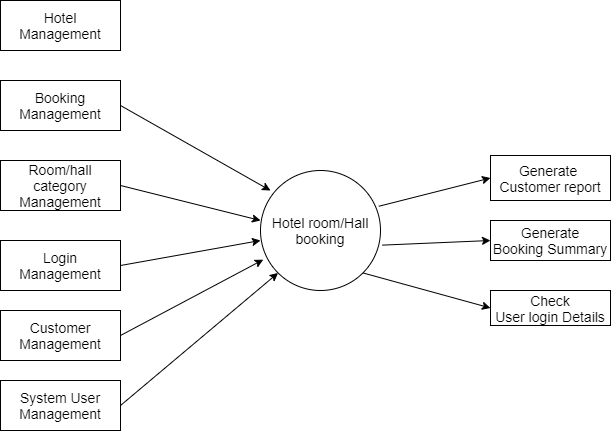

The diagram above was exported from draw.io. Its source (the exported page's mxGraphModel, read from the mxfile embedded in the PNG):
<mxGraphModel dx="1515" dy="1507" grid="1" gridSize="10" guides="1" tooltips="1" connect="1" arrows="1" fold="1" page="1" pageScale="1" pageWidth="827" pageHeight="1169" math="0" shadow="0">
  <root>
    <mxCell id="0" />
    <mxCell id="1" parent="0" />
    <mxCell id="aw3HSQEEGy9iE2wZSkYp-1" value="&lt;font style=&quot;font-size: 14px&quot;&gt;Hotel room/Hall booking&lt;/font&gt;" style="ellipse;whiteSpace=wrap;html=1;aspect=fixed;" vertex="1" parent="1">
      <mxGeometry x="150" y="150" width="120" height="120" as="geometry" />
    </mxCell>
    <mxCell id="aw3HSQEEGy9iE2wZSkYp-2" value="&lt;font style=&quot;font-size: 14px&quot;&gt;Customer&lt;br&gt;Management&lt;/font&gt;" style="rounded=0;whiteSpace=wrap;html=1;" vertex="1" parent="1">
      <mxGeometry x="-110" y="290" width="120" height="50" as="geometry" />
    </mxCell>
    <mxCell id="aw3HSQEEGy9iE2wZSkYp-3" value="&lt;font style=&quot;font-size: 14px&quot;&gt;Hotel&lt;br&gt;Management&lt;/font&gt;" style="rounded=0;whiteSpace=wrap;html=1;" vertex="1" parent="1">
      <mxGeometry x="-110" y="-20" width="120" height="50" as="geometry" />
    </mxCell>
    <mxCell id="aw3HSQEEGy9iE2wZSkYp-4" value="&lt;font style=&quot;font-size: 14px&quot;&gt;Booking&lt;br&gt;Management&lt;/font&gt;" style="rounded=0;whiteSpace=wrap;html=1;" vertex="1" parent="1">
      <mxGeometry x="-110" y="60" width="120" height="50" as="geometry" />
    </mxCell>
    <mxCell id="aw3HSQEEGy9iE2wZSkYp-5" value="&lt;font style=&quot;font-size: 14px&quot;&gt;Login&lt;br&gt;Management&lt;/font&gt;" style="rounded=0;whiteSpace=wrap;html=1;" vertex="1" parent="1">
      <mxGeometry x="-110" y="220" width="120" height="50" as="geometry" />
    </mxCell>
    <mxCell id="aw3HSQEEGy9iE2wZSkYp-6" value="&lt;font style=&quot;font-size: 14px&quot;&gt;System User&lt;br&gt;Management&lt;br&gt;&lt;/font&gt;" style="rounded=0;whiteSpace=wrap;html=1;" vertex="1" parent="1">
      <mxGeometry x="-110" y="360" width="120" height="50" as="geometry" />
    </mxCell>
    <mxCell id="aw3HSQEEGy9iE2wZSkYp-7" value="&lt;font style=&quot;font-size: 14px&quot;&gt;Room/hall&lt;br&gt;category&lt;br&gt;Management&lt;/font&gt;" style="rounded=0;whiteSpace=wrap;html=1;" vertex="1" parent="1">
      <mxGeometry x="-110" y="140" width="120" height="50" as="geometry" />
    </mxCell>
    <mxCell id="aw3HSQEEGy9iE2wZSkYp-14" value="&lt;font style=&quot;font-size: 14px&quot;&gt;Generate&amp;nbsp;&lt;br&gt;Customer report&lt;/font&gt;" style="rounded=0;whiteSpace=wrap;html=1;" vertex="1" parent="1">
      <mxGeometry x="380" y="135" width="120" height="45" as="geometry" />
    </mxCell>
    <mxCell id="aw3HSQEEGy9iE2wZSkYp-15" value="&lt;font style=&quot;font-size: 14px&quot;&gt;Generate&lt;br&gt;Booking Summary&lt;/font&gt;" style="rounded=0;whiteSpace=wrap;html=1;" vertex="1" parent="1">
      <mxGeometry x="380" y="200" width="120" height="40" as="geometry" />
    </mxCell>
    <mxCell id="aw3HSQEEGy9iE2wZSkYp-16" value="&lt;font style=&quot;font-size: 14px&quot;&gt;Check&lt;br&gt;User login Details&lt;/font&gt;" style="rounded=0;whiteSpace=wrap;html=1;" vertex="1" parent="1">
      <mxGeometry x="380" y="270" width="120" height="35" as="geometry" />
    </mxCell>
    <mxCell id="aw3HSQEEGy9iE2wZSkYp-17" value="" style="endArrow=classic;html=1;exitX=1;exitY=0.5;exitDx=0;exitDy=0;entryX=0.083;entryY=0.167;entryDx=0;entryDy=0;entryPerimeter=0;" edge="1" parent="1" source="aw3HSQEEGy9iE2wZSkYp-4" target="aw3HSQEEGy9iE2wZSkYp-1">
      <mxGeometry width="50" height="50" relative="1" as="geometry">
        <mxPoint x="160" y="260" as="sourcePoint" />
        <mxPoint x="210" y="210" as="targetPoint" />
      </mxGeometry>
    </mxCell>
    <mxCell id="aw3HSQEEGy9iE2wZSkYp-18" value="" style="endArrow=classic;html=1;exitX=1;exitY=0.5;exitDx=0;exitDy=0;" edge="1" parent="1" source="aw3HSQEEGy9iE2wZSkYp-7">
      <mxGeometry width="50" height="50" relative="1" as="geometry">
        <mxPoint x="160" y="260" as="sourcePoint" />
        <mxPoint x="150" y="200" as="targetPoint" />
      </mxGeometry>
    </mxCell>
    <mxCell id="aw3HSQEEGy9iE2wZSkYp-19" value="" style="endArrow=classic;html=1;exitX=1;exitY=0.5;exitDx=0;exitDy=0;entryX=0.023;entryY=0.743;entryDx=0;entryDy=0;entryPerimeter=0;" edge="1" parent="1" source="aw3HSQEEGy9iE2wZSkYp-2" target="aw3HSQEEGy9iE2wZSkYp-1">
      <mxGeometry width="50" height="50" relative="1" as="geometry">
        <mxPoint x="160" y="260" as="sourcePoint" />
        <mxPoint x="210" y="210" as="targetPoint" />
      </mxGeometry>
    </mxCell>
    <mxCell id="aw3HSQEEGy9iE2wZSkYp-20" value="" style="endArrow=classic;html=1;exitX=1;exitY=0.5;exitDx=0;exitDy=0;entryX=0;entryY=1;entryDx=0;entryDy=0;" edge="1" parent="1" source="aw3HSQEEGy9iE2wZSkYp-6" target="aw3HSQEEGy9iE2wZSkYp-1">
      <mxGeometry width="50" height="50" relative="1" as="geometry">
        <mxPoint x="160" y="260" as="sourcePoint" />
        <mxPoint x="210" y="210" as="targetPoint" />
      </mxGeometry>
    </mxCell>
    <mxCell id="aw3HSQEEGy9iE2wZSkYp-21" value="" style="endArrow=classic;html=1;exitX=1;exitY=0.5;exitDx=0;exitDy=0;" edge="1" parent="1" source="aw3HSQEEGy9iE2wZSkYp-5">
      <mxGeometry width="50" height="50" relative="1" as="geometry">
        <mxPoint x="160" y="260" as="sourcePoint" />
        <mxPoint x="150" y="220" as="targetPoint" />
      </mxGeometry>
    </mxCell>
    <mxCell id="aw3HSQEEGy9iE2wZSkYp-22" value="" style="endArrow=classic;html=1;exitX=0.986;exitY=0.298;exitDx=0;exitDy=0;exitPerimeter=0;entryX=0;entryY=0.5;entryDx=0;entryDy=0;" edge="1" parent="1" source="aw3HSQEEGy9iE2wZSkYp-1" target="aw3HSQEEGy9iE2wZSkYp-14">
      <mxGeometry width="50" height="50" relative="1" as="geometry">
        <mxPoint x="160" y="260" as="sourcePoint" />
        <mxPoint x="210" y="210" as="targetPoint" />
      </mxGeometry>
    </mxCell>
    <mxCell id="aw3HSQEEGy9iE2wZSkYp-23" value="" style="endArrow=classic;html=1;entryX=0;entryY=0.5;entryDx=0;entryDy=0;exitX=1.014;exitY=0.622;exitDx=0;exitDy=0;exitPerimeter=0;" edge="1" parent="1" source="aw3HSQEEGy9iE2wZSkYp-1" target="aw3HSQEEGy9iE2wZSkYp-15">
      <mxGeometry width="50" height="50" relative="1" as="geometry">
        <mxPoint x="160" y="260" as="sourcePoint" />
        <mxPoint x="210" y="210" as="targetPoint" />
      </mxGeometry>
    </mxCell>
    <mxCell id="aw3HSQEEGy9iE2wZSkYp-24" value="" style="endArrow=classic;html=1;exitX=1;exitY=1;exitDx=0;exitDy=0;entryX=0;entryY=0.5;entryDx=0;entryDy=0;" edge="1" parent="1" source="aw3HSQEEGy9iE2wZSkYp-1" target="aw3HSQEEGy9iE2wZSkYp-16">
      <mxGeometry width="50" height="50" relative="1" as="geometry">
        <mxPoint x="160" y="260" as="sourcePoint" />
        <mxPoint x="210" y="210" as="targetPoint" />
      </mxGeometry>
    </mxCell>
  </root>
</mxGraphModel>